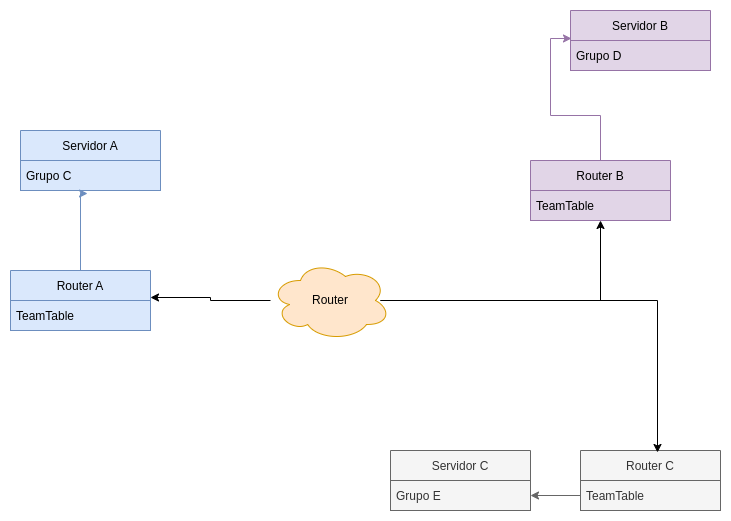

The diagram above was exported from draw.io. Its source (the exported page's mxGraphModel, read from the mxfile embedded in the PNG):
<mxGraphModel dx="2272" dy="773" grid="1" gridSize="10" guides="1" tooltips="1" connect="1" arrows="1" fold="1" page="1" pageScale="1" pageWidth="850" pageHeight="1100" math="0" shadow="0">
  <root>
    <mxCell id="0" />
    <mxCell id="1" parent="0" />
    <mxCell id="JTQ2E_8RAKq9lPStjmON-1" value="Servidor A" style="swimlane;fontStyle=0;childLayout=stackLayout;horizontal=1;startSize=30;horizontalStack=0;resizeParent=1;resizeParentMax=0;resizeLast=0;collapsible=1;marginBottom=0;fillColor=#dae8fc;strokeColor=#6c8ebf;" vertex="1" parent="1">
      <mxGeometry x="-30" y="290" width="140" height="60" as="geometry" />
    </mxCell>
    <mxCell id="JTQ2E_8RAKq9lPStjmON-2" value="Grupo C" style="text;strokeColor=#6c8ebf;fillColor=#dae8fc;align=left;verticalAlign=middle;spacingLeft=4;spacingRight=4;overflow=hidden;points=[[0,0.5],[1,0.5]];portConstraint=eastwest;rotatable=0;" vertex="1" parent="JTQ2E_8RAKq9lPStjmON-1">
      <mxGeometry y="30" width="140" height="30" as="geometry" />
    </mxCell>
    <mxCell id="JTQ2E_8RAKq9lPStjmON-5" value="Servidor B" style="swimlane;fontStyle=0;childLayout=stackLayout;horizontal=1;startSize=30;horizontalStack=0;resizeParent=1;resizeParentMax=0;resizeLast=0;collapsible=1;marginBottom=0;fillColor=#e1d5e7;strokeColor=#9673a6;" vertex="1" parent="1">
      <mxGeometry x="520" y="170" width="140" height="60" as="geometry" />
    </mxCell>
    <mxCell id="JTQ2E_8RAKq9lPStjmON-6" value="Grupo D" style="text;strokeColor=#9673a6;fillColor=#e1d5e7;align=left;verticalAlign=middle;spacingLeft=4;spacingRight=4;overflow=hidden;points=[[0,0.5],[1,0.5]];portConstraint=eastwest;rotatable=0;" vertex="1" parent="JTQ2E_8RAKq9lPStjmON-5">
      <mxGeometry y="30" width="140" height="30" as="geometry" />
    </mxCell>
    <mxCell id="JTQ2E_8RAKq9lPStjmON-19" style="edgeStyle=orthogonalEdgeStyle;rounded=0;orthogonalLoop=1;jettySize=auto;html=1;exitX=0.5;exitY=0;exitDx=0;exitDy=0;entryX=0.479;entryY=1.1;entryDx=0;entryDy=0;entryPerimeter=0;fillColor=#dae8fc;strokeColor=#6c8ebf;" edge="1" parent="1" source="JTQ2E_8RAKq9lPStjmON-7" target="JTQ2E_8RAKq9lPStjmON-2">
      <mxGeometry relative="1" as="geometry">
        <Array as="points">
          <mxPoint x="30" y="353" />
        </Array>
      </mxGeometry>
    </mxCell>
    <mxCell id="JTQ2E_8RAKq9lPStjmON-7" value="Router A" style="swimlane;fontStyle=0;childLayout=stackLayout;horizontal=1;startSize=30;horizontalStack=0;resizeParent=1;resizeParentMax=0;resizeLast=0;collapsible=1;marginBottom=0;fillColor=#dae8fc;strokeColor=#6c8ebf;" vertex="1" parent="1">
      <mxGeometry x="-40" y="430" width="140" height="60" as="geometry" />
    </mxCell>
    <mxCell id="JTQ2E_8RAKq9lPStjmON-8" value="TeamTable" style="text;strokeColor=#6c8ebf;fillColor=#dae8fc;align=left;verticalAlign=middle;spacingLeft=4;spacingRight=4;overflow=hidden;points=[[0,0.5],[1,0.5]];portConstraint=eastwest;rotatable=0;" vertex="1" parent="JTQ2E_8RAKq9lPStjmON-7">
      <mxGeometry y="30" width="140" height="30" as="geometry" />
    </mxCell>
    <mxCell id="JTQ2E_8RAKq9lPStjmON-21" style="edgeStyle=orthogonalEdgeStyle;rounded=0;orthogonalLoop=1;jettySize=auto;html=1;entryX=0.007;entryY=-0.067;entryDx=0;entryDy=0;entryPerimeter=0;fillColor=#e1d5e7;strokeColor=#9673a6;" edge="1" parent="1" source="JTQ2E_8RAKq9lPStjmON-11" target="JTQ2E_8RAKq9lPStjmON-6">
      <mxGeometry relative="1" as="geometry" />
    </mxCell>
    <mxCell id="JTQ2E_8RAKq9lPStjmON-11" value="Router B" style="swimlane;fontStyle=0;childLayout=stackLayout;horizontal=1;startSize=30;horizontalStack=0;resizeParent=1;resizeParentMax=0;resizeLast=0;collapsible=1;marginBottom=0;fillColor=#e1d5e7;strokeColor=#9673a6;" vertex="1" parent="1">
      <mxGeometry x="480" y="320" width="140" height="60" as="geometry" />
    </mxCell>
    <mxCell id="JTQ2E_8RAKq9lPStjmON-12" value="TeamTable" style="text;strokeColor=#9673a6;fillColor=#e1d5e7;align=left;verticalAlign=middle;spacingLeft=4;spacingRight=4;overflow=hidden;points=[[0,0.5],[1,0.5]];portConstraint=eastwest;rotatable=0;" vertex="1" parent="JTQ2E_8RAKq9lPStjmON-11">
      <mxGeometry y="30" width="140" height="30" as="geometry" />
    </mxCell>
    <mxCell id="JTQ2E_8RAKq9lPStjmON-13" value="Servidor C" style="swimlane;fontStyle=0;childLayout=stackLayout;horizontal=1;startSize=30;horizontalStack=0;resizeParent=1;resizeParentMax=0;resizeLast=0;collapsible=1;marginBottom=0;fillColor=#f5f5f5;fontColor=#333333;strokeColor=#666666;" vertex="1" parent="1">
      <mxGeometry x="340" y="610" width="140" height="60" as="geometry" />
    </mxCell>
    <mxCell id="JTQ2E_8RAKq9lPStjmON-14" value="Grupo E" style="text;strokeColor=#666666;fillColor=#f5f5f5;align=left;verticalAlign=middle;spacingLeft=4;spacingRight=4;overflow=hidden;points=[[0,0.5],[1,0.5]];portConstraint=eastwest;rotatable=0;fontColor=#333333;" vertex="1" parent="JTQ2E_8RAKq9lPStjmON-13">
      <mxGeometry y="30" width="140" height="30" as="geometry" />
    </mxCell>
    <mxCell id="JTQ2E_8RAKq9lPStjmON-15" value="Router C" style="swimlane;fontStyle=0;childLayout=stackLayout;horizontal=1;startSize=30;horizontalStack=0;resizeParent=1;resizeParentMax=0;resizeLast=0;collapsible=1;marginBottom=0;fillColor=#f5f5f5;fontColor=#333333;strokeColor=#666666;" vertex="1" parent="1">
      <mxGeometry x="530" y="610" width="140" height="60" as="geometry" />
    </mxCell>
    <mxCell id="JTQ2E_8RAKq9lPStjmON-16" value="TeamTable" style="text;strokeColor=#666666;fillColor=#f5f5f5;align=left;verticalAlign=middle;spacingLeft=4;spacingRight=4;overflow=hidden;points=[[0,0.5],[1,0.5]];portConstraint=eastwest;rotatable=0;fontColor=#333333;" vertex="1" parent="JTQ2E_8RAKq9lPStjmON-15">
      <mxGeometry y="30" width="140" height="30" as="geometry" />
    </mxCell>
    <mxCell id="JTQ2E_8RAKq9lPStjmON-18" style="edgeStyle=orthogonalEdgeStyle;rounded=0;orthogonalLoop=1;jettySize=auto;html=1;entryX=1;entryY=-0.1;entryDx=0;entryDy=0;entryPerimeter=0;" edge="1" parent="1" source="JTQ2E_8RAKq9lPStjmON-17" target="JTQ2E_8RAKq9lPStjmON-8">
      <mxGeometry relative="1" as="geometry">
        <mxPoint y="520" as="targetPoint" />
      </mxGeometry>
    </mxCell>
    <mxCell id="JTQ2E_8RAKq9lPStjmON-20" style="edgeStyle=orthogonalEdgeStyle;rounded=0;orthogonalLoop=1;jettySize=auto;html=1;" edge="1" parent="1" target="JTQ2E_8RAKq9lPStjmON-11">
      <mxGeometry relative="1" as="geometry">
        <mxPoint x="330" y="460" as="sourcePoint" />
      </mxGeometry>
    </mxCell>
    <mxCell id="JTQ2E_8RAKq9lPStjmON-22" style="edgeStyle=orthogonalEdgeStyle;rounded=0;orthogonalLoop=1;jettySize=auto;html=1;entryX=0.55;entryY=0.033;entryDx=0;entryDy=0;entryPerimeter=0;" edge="1" parent="1" target="JTQ2E_8RAKq9lPStjmON-15">
      <mxGeometry relative="1" as="geometry">
        <mxPoint x="330" y="460" as="sourcePoint" />
      </mxGeometry>
    </mxCell>
    <mxCell id="JTQ2E_8RAKq9lPStjmON-17" value="Router" style="ellipse;shape=cloud;whiteSpace=wrap;html=1;fillColor=#ffe6cc;strokeColor=#d79b00;" vertex="1" parent="1">
      <mxGeometry x="220" y="420" width="120" height="80" as="geometry" />
    </mxCell>
    <mxCell id="JTQ2E_8RAKq9lPStjmON-23" style="edgeStyle=orthogonalEdgeStyle;rounded=0;orthogonalLoop=1;jettySize=auto;html=1;entryX=1;entryY=0.5;entryDx=0;entryDy=0;fillColor=#f5f5f5;strokeColor=#666666;" edge="1" parent="1" source="JTQ2E_8RAKq9lPStjmON-16" target="JTQ2E_8RAKq9lPStjmON-14">
      <mxGeometry relative="1" as="geometry" />
    </mxCell>
  </root>
</mxGraphModel>